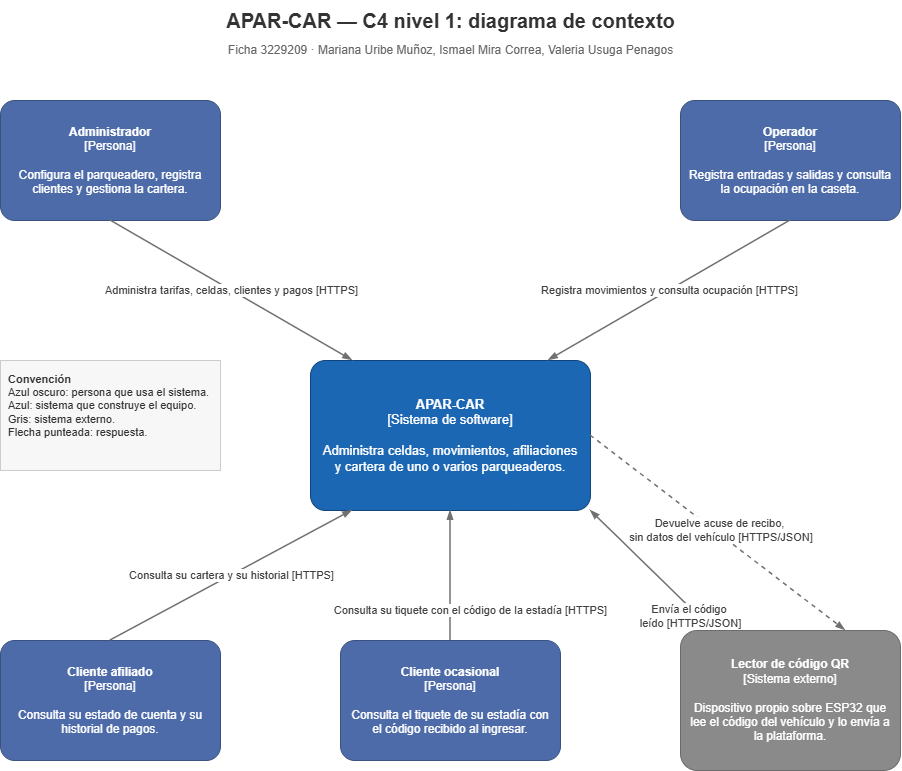

The diagram above was exported from draw.io. Its source (the exported page's mxGraphModel, read from the mxfile embedded in the PNG):
<mxGraphModel dx="710" dy="434" grid="1" gridSize="10" guides="1" tooltips="1" connect="1" arrows="1" fold="1" page="1" pageScale="1" pageWidth="1100" pageHeight="850" math="0" shadow="0">
  <root>
    <mxCell id="0" />
    <mxCell id="1" parent="0" />
    <mxCell id="titulo" parent="1" style="text;html=1;align=center;verticalAlign=middle;fontSize=20;fontStyle=1;fontColor=#333333;" value="APAR-CAR — C4 nivel 1: diagrama de contexto" vertex="1">
      <mxGeometry height="40" width="700" x="200" y="20" as="geometry" />
    </mxCell>
    <mxCell id="subtitulo" parent="1" style="text;html=1;align=center;verticalAlign=middle;fontSize=12;fontColor=#666666;" value="Ficha 3229209 · Mariana Uribe Muñoz, Ismael Mira Correa, Valeria Usuga Penagos" vertex="1">
      <mxGeometry height="24" width="700" x="200" y="58" as="geometry" />
    </mxCell>
    <mxCell id="admin" parent="1" style="rounded=1;whiteSpace=wrap;html=1;arcSize=12;fillColor=#4D6BA8;strokeColor=#3A5280;fontColor=#FFFFFF;fontSize=12;verticalAlign=middle;spacing=8;" value="&lt;b&gt;Administrador&lt;/b&gt;&lt;br&gt;[Persona]&lt;br&gt;&lt;br&gt;Configura el parqueadero, registra clientes y gestiona la cartera." vertex="1">
      <mxGeometry height="120" width="220" x="100" y="120" as="geometry" />
    </mxCell>
    <mxCell id="operador" parent="1" style="rounded=1;whiteSpace=wrap;html=1;arcSize=12;fillColor=#4D6BA8;strokeColor=#3A5280;fontColor=#FFFFFF;fontSize=12;verticalAlign=middle;spacing=8;" value="&lt;b&gt;Operador&lt;/b&gt;&lt;br&gt;[Persona]&lt;br&gt;&lt;br&gt;Registra entradas y salidas y consulta la ocupación en la caseta." vertex="1">
      <mxGeometry height="120" width="220" x="780" y="120" as="geometry" />
    </mxCell>
    <mxCell id="sistema" parent="1" style="rounded=1;whiteSpace=wrap;html=1;arcSize=10;fillColor=#1B67B3;strokeColor=#11447A;fontColor=#FFFFFF;fontSize=13;verticalAlign=middle;spacing=10;" value="&lt;b&gt;APAR-CAR&lt;/b&gt;&lt;br&gt;[Sistema de software]&lt;br&gt;&lt;br&gt;Administra celdas, movimientos, afiliaciones y cartera de uno o varios parqueaderos." vertex="1">
      <mxGeometry height="150" width="280" x="410" y="380" as="geometry" />
    </mxCell>
    <mxCell id="afiliado" parent="1" style="rounded=1;whiteSpace=wrap;html=1;arcSize=12;fillColor=#4D6BA8;strokeColor=#3A5280;fontColor=#FFFFFF;fontSize=12;verticalAlign=middle;spacing=8;" value="&lt;b&gt;Cliente afiliado&lt;/b&gt;&lt;br&gt;[Persona]&lt;br&gt;&lt;br&gt;Consulta su estado de cuenta y su historial de pagos." vertex="1">
      <mxGeometry height="120" width="220" x="100" y="660" as="geometry" />
    </mxCell>
    <mxCell id="ocasional" parent="1" style="rounded=1;whiteSpace=wrap;html=1;arcSize=12;fillColor=#4D6BA8;strokeColor=#3A5280;fontColor=#FFFFFF;fontSize=12;verticalAlign=middle;spacing=8;" value="&lt;b&gt;Cliente ocasional&lt;/b&gt;&lt;br&gt;[Persona]&lt;br&gt;&lt;br&gt;Consulta el tiquete de su estadía con el código recibido al ingresar." vertex="1">
      <mxGeometry height="120" width="220" x="440" y="660" as="geometry" />
    </mxCell>
    <mxCell id="mT20oQHrI4BQbEJRZ2bO-1" edge="1" parent="1" source="lector" style="edgeStyle=orthogonalEdgeStyle;rounded=0;orthogonalLoop=1;jettySize=auto;html=1;exitX=0.75;exitY=0;exitDx=0;exitDy=0;">
      <mxGeometry relative="1" as="geometry">
        <mxPoint x="944.5" y="649.5" as="targetPoint" />
      </mxGeometry>
    </mxCell>
    <mxCell id="lector" parent="1" style="rounded=1;whiteSpace=wrap;html=1;arcSize=12;fillColor=#8A8A8A;strokeColor=#6B6B6B;fontColor=#FFFFFF;fontSize=12;verticalAlign=middle;spacing=8;" value="&lt;b&gt;Lector de código QR&lt;/b&gt;&lt;br&gt;[Sistema externo]&lt;br&gt;&lt;br&gt;Dispositivo propio sobre ESP32 que lee el código del vehículo y lo envía a la plataforma." vertex="1">
      <mxGeometry height="140" width="220" x="780" y="650" as="geometry" />
    </mxCell>
    <mxCell id="e1" edge="1" parent="1" source="admin" style="endArrow=blockThin;html=1;rounded=0;strokeWidth=1.5;strokeColor=#707070;fontSize=11;fontColor=#404040;labelBackgroundColor=#FFFFFF;exitX=0.5;exitY=1;entryX=0.15;entryY=0;" target="sistema" value="Administra tarifas, celdas, clientes y pagos [HTTPS]">
      <mxGeometry relative="1" as="geometry" />
    </mxCell>
    <mxCell id="e2" edge="1" parent="1" source="operador" style="endArrow=blockThin;html=1;rounded=0;strokeWidth=1.5;strokeColor=#707070;fontSize=11;fontColor=#404040;labelBackgroundColor=#FFFFFF;exitX=0.5;exitY=1;entryX=0.85;entryY=0;" target="sistema" value="Registra movimientos y consulta ocupación [HTTPS]">
      <mxGeometry relative="1" as="geometry" />
    </mxCell>
    <mxCell id="e3" edge="1" parent="1" source="afiliado" style="endArrow=blockThin;html=1;rounded=0;strokeWidth=1.5;strokeColor=#707070;fontSize=11;fontColor=#404040;labelBackgroundColor=#FFFFFF;exitX=0.5;exitY=0;entryX=0.15;entryY=1;" target="sistema" value="Consulta su cartera y su historial [HTTPS]">
      <mxGeometry relative="1" as="geometry" />
    </mxCell>
    <mxCell id="e4" edge="1" parent="1" source="ocasional" style="endArrow=blockThin;html=1;rounded=0;strokeWidth=1.5;strokeColor=#707070;fontSize=11;fontColor=#404040;labelBackgroundColor=#FFFFFF;exitX=0.5;exitY=0;entryX=0.5;entryY=1;" target="sistema" value="Consulta su tiquete con el código de la estadía [HTTPS]">
      <mxGeometry relative="1" x="-0.5385" y="-20" as="geometry">
        <mxPoint as="offset" />
      </mxGeometry>
    </mxCell>
    <mxCell id="e5" edge="1" parent="1" source="lector" style="endArrow=blockThin;html=1;rounded=0;strokeWidth=1.5;strokeColor=#707070;fontSize=11;fontColor=#404040;labelBackgroundColor=#FFFFFF;exitX=0.15;exitY=0;entryX=1;entryY=1;entryDx=0;entryDy=0;" target="sistema" value="Envía el código&amp;nbsp;&lt;div&gt;leído [HTTPS/JSON]&lt;/div&gt;">
      <mxGeometry relative="1" x="-0.7006" y="6" as="geometry">
        <mxPoint as="offset" />
      </mxGeometry>
    </mxCell>
    <mxCell id="e6" edge="1" parent="1" source="sistema" style="endArrow=blockThin;html=1;rounded=0;strokeWidth=1.5;strokeColor=#707070;dashed=1;fontSize=11;fontColor=#404040;labelBackgroundColor=#FFFFFF;exitX=1;entryX=0.75;exitY=0.5;entryY=0;entryDx=0;entryDy=0;exitDx=0;exitDy=0;" target="lector" value="Devuelve acuse de recibo,&lt;div&gt;&amp;nbsp;sin datos del vehículo [HTTPS/JSON]&lt;/div&gt;">
      <mxGeometry relative="1" x="0.0029" y="4" as="geometry">
        <mxPoint x="-1" as="offset" />
      </mxGeometry>
    </mxCell>
    <mxCell id="leyenda" parent="1" style="rounded=0;whiteSpace=wrap;html=1;fillColor=#F7F7F7;strokeColor=#CCCCCC;fontSize=11;fontColor=#333333;align=left;verticalAlign=top;spacing=8;" value="&lt;b&gt;Convención&lt;/b&gt;&lt;br&gt;Azul oscuro: persona que usa el sistema.&lt;br&gt;Azul: sistema que construye el equipo.&lt;br&gt;Gris: sistema externo.&lt;br&gt;Flecha punteada: respuesta." vertex="1">
      <mxGeometry height="110" width="220" x="100" y="380" as="geometry" />
    </mxCell>
  </root>
</mxGraphModel>